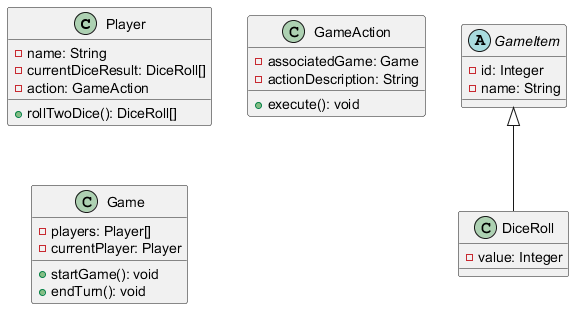

The diagram above was rendered by PlantUML. Its source (embedded in the PNG):
@startuml
class Player {
  - name: String
  - currentDiceResult: DiceRoll[]
  - action: GameAction

  + rollTwoDice(): DiceRoll[]
}

abstract class GameItem {
  - id: Integer
  - name: String
}

class DiceRoll extends GameItem {
  - value: Integer
}

class GameAction {
  - associatedGame: Game
  - actionDescription: String

  + execute(): void
}

class Game {
  - players: Player[]
  - currentPlayer: Player

  + startGame(): void
  + endTurn(): void
}
@enduml